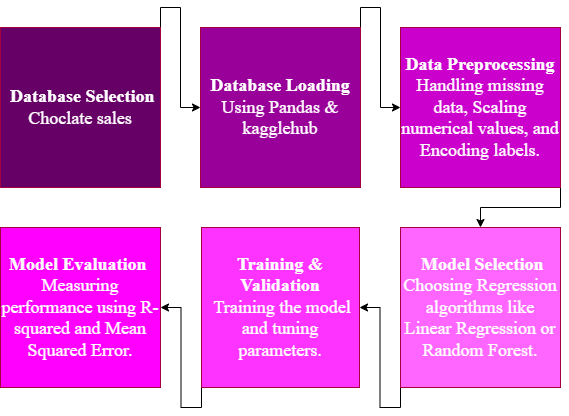

The diagram above was exported from draw.io. Its source (the exported page's mxGraphModel, read from the mxfile embedded in the PNG):
<mxGraphModel dx="1381" dy="539" grid="1" gridSize="10" guides="1" tooltips="1" connect="1" arrows="1" fold="1" page="1" pageScale="1" pageWidth="827" pageHeight="1169" math="0" shadow="0">
  <root>
    <mxCell id="0" />
    <mxCell id="1" parent="0" />
    <mxCell id="xQGg0ZdTpM8wBCWssb9t-14" edge="1" parent="1" source="xQGg0ZdTpM8wBCWssb9t-1" style="edgeStyle=orthogonalEdgeStyle;rounded=0;orthogonalLoop=1;jettySize=auto;html=1;exitX=1;exitY=0;exitDx=0;exitDy=0;entryX=0;entryY=0.5;entryDx=0;entryDy=0;" target="xQGg0ZdTpM8wBCWssb9t-2">
      <mxGeometry relative="1" as="geometry" />
    </mxCell>
    <mxCell id="xQGg0ZdTpM8wBCWssb9t-1" parent="1" style="rounded=0;whiteSpace=wrap;html=1;fillColor=#660066;strokeColor=#A50040;fontColor=#ffffff;labelBorderColor=none;fontFamily=Times New Roman;" value="&lt;b&gt;&lt;font style=&quot;font-size: 18px;&quot;&gt;&amp;nbsp;Database Selection&lt;/font&gt;&lt;/b&gt;&lt;div&gt;&lt;font style=&quot;font-size: 18px;&quot;&gt;Choclate sales&lt;/font&gt;&lt;/div&gt;" vertex="1">
      <mxGeometry height="160" width="160" x="120" y="80" as="geometry" />
    </mxCell>
    <mxCell id="xQGg0ZdTpM8wBCWssb9t-13" edge="1" parent="1" source="xQGg0ZdTpM8wBCWssb9t-2" style="edgeStyle=orthogonalEdgeStyle;rounded=0;orthogonalLoop=1;jettySize=auto;html=1;exitX=1;exitY=0;exitDx=0;exitDy=0;entryX=0;entryY=0.5;entryDx=0;entryDy=0;" target="xQGg0ZdTpM8wBCWssb9t-4">
      <mxGeometry relative="1" as="geometry" />
    </mxCell>
    <mxCell id="xQGg0ZdTpM8wBCWssb9t-2" parent="1" style="rounded=0;whiteSpace=wrap;html=1;fillColor=#990099;strokeColor=#A50040;fontColor=#ffffff;labelBorderColor=none;fontFamily=Times New Roman;" value="&lt;b&gt;&lt;font style=&quot;font-size: 18px;&quot;&gt;Database Loading&lt;/font&gt;&lt;/b&gt;&lt;div&gt;&lt;font style=&quot;font-size: 18px;&quot;&gt;Using Pandas &amp;amp; kagglehub&lt;/font&gt;&lt;/div&gt;" vertex="1">
      <mxGeometry height="160" width="160" x="320" y="80" as="geometry" />
    </mxCell>
    <mxCell id="xQGg0ZdTpM8wBCWssb9t-15" edge="1" parent="1" source="xQGg0ZdTpM8wBCWssb9t-4" style="edgeStyle=orthogonalEdgeStyle;rounded=0;orthogonalLoop=1;jettySize=auto;html=1;exitX=1;exitY=1;exitDx=0;exitDy=0;entryX=0.5;entryY=0;entryDx=0;entryDy=0;" target="xQGg0ZdTpM8wBCWssb9t-6">
      <mxGeometry relative="1" as="geometry" />
    </mxCell>
    <mxCell id="xQGg0ZdTpM8wBCWssb9t-4" parent="1" style="rounded=0;whiteSpace=wrap;html=1;fillColor=#CC00CC;strokeColor=#A50040;fontColor=#ffffff;labelBorderColor=none;fontFamily=Times New Roman;" value="&lt;span data-path-to-node=&quot;8,2,1,0&quot;&gt;&lt;font style=&quot;font-size: 18px;&quot;&gt;&lt;span class=&quot;citation-483&quot; style=&quot;&quot;&gt;&amp;nbsp;&lt;/span&gt;&lt;b data-path-to-node=&quot;8,2,1,0&quot; data-index-in-node=&quot;10&quot; style=&quot;&quot;&gt;&lt;span class=&quot;citation-483&quot;&gt;Data Preprocessing&lt;/span&gt;&lt;/b&gt;&lt;span class=&quot;citation-483&quot; style=&quot;&quot;&gt;&amp;nbsp;&lt;/span&gt;&lt;/font&gt;&lt;/span&gt;&lt;div&gt;&lt;font style=&quot;font-size: 18px;&quot;&gt;&lt;span data-path-to-node=&quot;8,2,1,0&quot; style=&quot;&quot;&gt;&lt;span class=&quot;citation-483&quot;&gt;Handling missing data, Scaling numerical values, and Encoding labels&lt;/span&gt;&lt;/span&gt;&lt;span data-path-to-node=&quot;8,2,1,2&quot; style=&quot;&quot;&gt;.&lt;/span&gt;&lt;/font&gt;&lt;/div&gt;" vertex="1">
      <mxGeometry height="160" width="160" x="520" y="80" as="geometry" />
    </mxCell>
    <mxCell id="xQGg0ZdTpM8wBCWssb9t-5" edge="1" parent="1" source="xQGg0ZdTpM8wBCWssb9t-4" style="edgeStyle=orthogonalEdgeStyle;rounded=0;orthogonalLoop=1;jettySize=auto;html=1;exitX=0.5;exitY=1;exitDx=0;exitDy=0;" target="xQGg0ZdTpM8wBCWssb9t-4">
      <mxGeometry relative="1" as="geometry" />
    </mxCell>
    <mxCell id="xQGg0ZdTpM8wBCWssb9t-16" edge="1" parent="1" source="xQGg0ZdTpM8wBCWssb9t-6" style="edgeStyle=orthogonalEdgeStyle;rounded=0;orthogonalLoop=1;jettySize=auto;html=1;exitX=0;exitY=1;exitDx=0;exitDy=0;entryX=1;entryY=0.5;entryDx=0;entryDy=0;" target="xQGg0ZdTpM8wBCWssb9t-8">
      <mxGeometry relative="1" as="geometry" />
    </mxCell>
    <mxCell id="xQGg0ZdTpM8wBCWssb9t-6" parent="1" style="rounded=0;whiteSpace=wrap;html=1;fillColor=#FF66FF;strokeColor=#A50040;fontColor=#ffffff;labelBorderColor=none;fontFamily=Times New Roman;" value="&lt;span data-path-to-node=&quot;8,3,1,0&quot;&gt;&lt;font style=&quot;font-size: 18px;&quot;&gt;&lt;span class=&quot;citation-482&quot; style=&quot;&quot;&gt;&amp;nbsp;&lt;/span&gt;&lt;b data-path-to-node=&quot;8,3,1,0&quot; data-index-in-node=&quot;10&quot; style=&quot;&quot;&gt;&lt;span class=&quot;citation-482&quot;&gt;Model Selection&lt;/span&gt;&lt;/b&gt;&lt;/font&gt;&lt;/span&gt;&lt;div&gt;&lt;font style=&quot;font-size: 18px;&quot;&gt;&lt;span data-path-to-node=&quot;8,3,1,0&quot; style=&quot;&quot;&gt;&lt;span class=&quot;citation-482&quot;&gt;Choosing Regression algorithms like Linear Regression or Random Forest&lt;/span&gt;&lt;/span&gt;&lt;span data-path-to-node=&quot;8,3,1,2&quot; style=&quot;&quot;&gt;.&lt;/span&gt;&lt;/font&gt;&lt;/div&gt;" vertex="1">
      <mxGeometry height="160" width="160" x="520" y="280" as="geometry" />
    </mxCell>
    <mxCell id="xQGg0ZdTpM8wBCWssb9t-17" edge="1" parent="1" source="xQGg0ZdTpM8wBCWssb9t-8" style="edgeStyle=orthogonalEdgeStyle;rounded=0;orthogonalLoop=1;jettySize=auto;html=1;exitX=0;exitY=1;exitDx=0;exitDy=0;entryX=1;entryY=0.5;entryDx=0;entryDy=0;" target="xQGg0ZdTpM8wBCWssb9t-9">
      <mxGeometry relative="1" as="geometry" />
    </mxCell>
    <mxCell id="xQGg0ZdTpM8wBCWssb9t-8" parent="1" style="rounded=0;whiteSpace=wrap;html=1;fillColor=#FF33FF;strokeColor=#A50040;fontColor=#ffffff;labelBorderColor=none;fontFamily=Times New Roman;" value="&lt;span style=&quot;text-align: left;&quot;&gt;&lt;b style=&quot;&quot;&gt;&lt;font style=&quot;color: rgb(255, 255, 255); font-size: 18px;&quot;&gt;Training &amp;amp; Validation&lt;/font&gt;&lt;/b&gt;&lt;/span&gt;&lt;div&gt;&lt;span style=&quot;text-align: left; color: rgb(0, 0, 0);&quot;&gt;&lt;font style=&quot;color: rgb(255, 255, 255); font-size: 18px;&quot;&gt;&amp;nbsp;Training the model and tuning parameters.&lt;/font&gt;&lt;/span&gt;&lt;/div&gt;" vertex="1">
      <mxGeometry height="160" width="158" x="321" y="280" as="geometry" />
    </mxCell>
    <mxCell id="xQGg0ZdTpM8wBCWssb9t-9" parent="1" style="rounded=0;whiteSpace=wrap;html=1;fillColor=#FF00FF;strokeColor=#A50040;fontColor=#ffffff;labelBorderColor=none;fontFamily=Times New Roman;" value="&lt;div&gt;&lt;span data-path-to-node=&quot;8,5,1,0&quot;&gt;&lt;font style=&quot;font-size: 18px;&quot;&gt;&lt;b data-path-to-node=&quot;8,5,1,0&quot; data-index-in-node=&quot;10&quot; style=&quot;&quot;&gt;&lt;span class=&quot;citation-481&quot; style=&quot;&quot;&gt;Model Evaluation&lt;/span&gt;&lt;/b&gt;&lt;span class=&quot;citation-481&quot; style=&quot;&quot;&gt;&amp;nbsp;&lt;/span&gt;&lt;/font&gt;&lt;/span&gt;&lt;/div&gt;&lt;div&gt;&lt;font style=&quot;font-size: 18px;&quot;&gt;&lt;span data-path-to-node=&quot;8,5,1,0&quot; style=&quot;&quot;&gt;&lt;span class=&quot;citation-481&quot;&gt;Measuring performance using R-squared and Mean Squared Error&lt;/span&gt;&lt;/span&gt;&lt;span data-path-to-node=&quot;8,5,1,2&quot; style=&quot;&quot;&gt;.&lt;/span&gt;&lt;/font&gt;&lt;/div&gt;" vertex="1">
      <mxGeometry height="160" width="160" x="120" y="280" as="geometry" />
    </mxCell>
  </root>
</mxGraphModel>